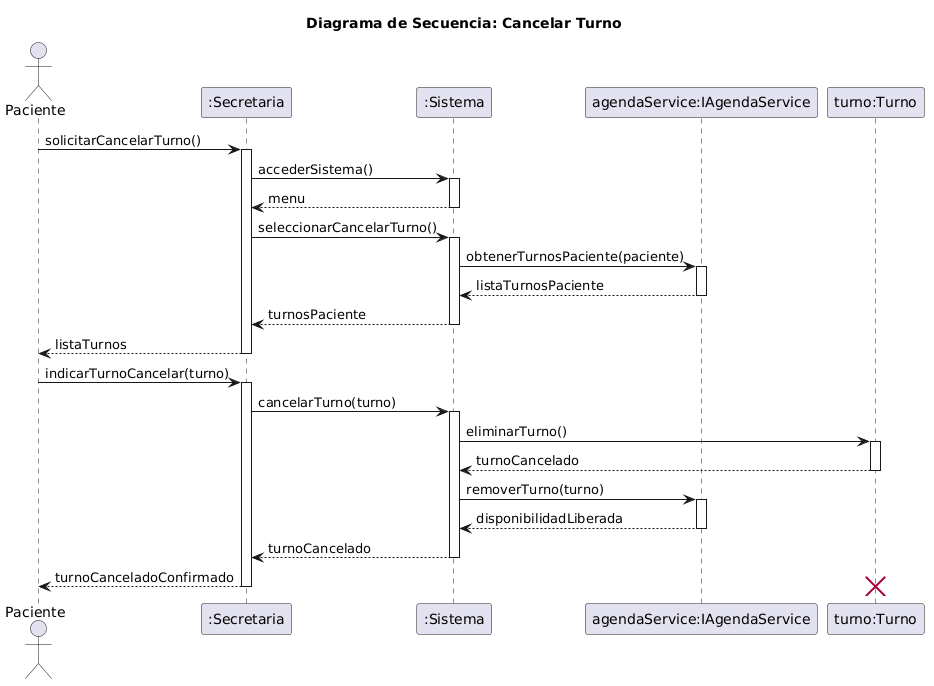

The diagram above was rendered by PlantUML. Its source (embedded in the PNG):
@startuml
title Diagrama de Secuencia: Cancelar Turno

actor Paciente
participant ":Secretaria" as secretaria
participant ":Sistema" as sistema
participant "agendaService:IAgendaService" as agendaService
participant "turno:Turno" as turno

Paciente -> secretaria: solicitarCancelarTurno()
activate secretaria
secretaria -> sistema: accederSistema()
activate sistema
sistema --> secretaria: menu
deactivate sistema
secretaria -> sistema: seleccionarCancelarTurno()
activate sistema
sistema -> agendaService: obtenerTurnosPaciente(paciente)
activate agendaService
agendaService --> sistema: listaTurnosPaciente
deactivate agendaService
sistema --> secretaria: turnosPaciente
deactivate sistema
secretaria --> Paciente: listaTurnos
deactivate secretaria

Paciente -> secretaria: indicarTurnoCancelar(turno)
activate secretaria
secretaria -> sistema: cancelarTurno(turno)
activate sistema
sistema -> turno: eliminarTurno()
activate turno
turno --> sistema: turnoCancelado
deactivate turno
sistema -> agendaService: removerTurno(turno)
activate agendaService
agendaService --> sistema: disponibilidadLiberada
deactivate agendaService
sistema --> secretaria: turnoCancelado
deactivate sistema
secretaria --> Paciente: turnoCanceladoConfirmado
deactivate secretaria

destroy turno
@enduml